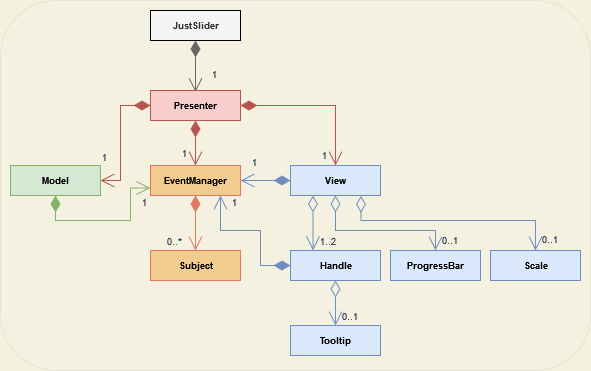

The diagram above was exported from draw.io. Its source (the exported page's mxGraphModel, read from the mxfile embedded in the PNG):
<mxGraphModel dx="790" dy="1633" grid="1" gridSize="10" guides="1" tooltips="1" connect="1" arrows="1" fold="1" page="1" pageScale="1" pageWidth="1920" pageHeight="1200" background="#F4F1DE" math="0" shadow="0">
  <root>
    <mxCell id="0" />
    <mxCell id="1" parent="0" />
    <mxCell id="uLFQmH6nIM7PvVu84BjL-280" value="" style="rounded=1;whiteSpace=wrap;html=1;strokeColor=#666666;fontSize=9;fontColor=#333333;fillColor=#f5f5f5;opacity=10;" parent="1" vertex="1">
      <mxGeometry x="540" y="-300" width="590" height="370" as="geometry" />
    </mxCell>
    <mxCell id="uLFQmH6nIM7PvVu84BjL-164" value="0..1" style="endArrow=open;html=1;endSize=12;startArrow=diamondThin;startSize=14;startFill=0;edgeStyle=orthogonalEdgeStyle;align=left;verticalAlign=bottom;rounded=0;fontSize=9;entryX=0.5;entryY=0;entryDx=0;entryDy=0;exitX=0.5;exitY=1;exitDx=0;exitDy=0;strokeColor=#6c8ebf;fontColor=#393C56;labelBackgroundColor=none;fillColor=#dae8fc;" parent="1" source="gcib-5C_FQjEdc-suqXF-10" target="gcib-5C_FQjEdc-suqXF-28" edge="1">
      <mxGeometry x="0.9708" y="5" relative="1" as="geometry">
        <mxPoint x="918" y="-35" as="sourcePoint" />
        <mxPoint x="1402.9999999999995" y="963.14" as="targetPoint" />
        <Array as="points" />
        <mxPoint as="offset" />
      </mxGeometry>
    </mxCell>
    <mxCell id="uLFQmH6nIM7PvVu84BjL-192" value="0..1" style="endArrow=open;html=1;endSize=12;startArrow=diamondThin;startSize=14;startFill=0;edgeStyle=orthogonalEdgeStyle;align=left;verticalAlign=bottom;rounded=0;fontSize=9;entryX=0.5;entryY=0;entryDx=0;entryDy=0;exitX=0.783;exitY=1.013;exitDx=0;exitDy=0;strokeColor=#6c8ebf;fontColor=#393C56;labelBackgroundColor=none;fillColor=#dae8fc;exitPerimeter=0;" parent="1" source="gcib-5C_FQjEdc-suqXF-8" target="gcib-5C_FQjEdc-suqXF-29" edge="1">
      <mxGeometry x="0.9748" y="5" relative="1" as="geometry">
        <mxPoint x="1515" y="-379.86" as="sourcePoint" />
        <mxPoint x="1735" y="243.13999999999987" as="targetPoint" />
        <mxPoint as="offset" />
        <Array as="points">
          <mxPoint x="900" y="-80" />
          <mxPoint x="1075" y="-80" />
        </Array>
      </mxGeometry>
    </mxCell>
    <mxCell id="uLFQmH6nIM7PvVu84BjL-193" value="1..2" style="endArrow=open;html=1;endSize=12;startArrow=diamondThin;startSize=14;startFill=0;edgeStyle=orthogonalEdgeStyle;align=left;verticalAlign=bottom;rounded=0;fontSize=9;entryX=0.25;entryY=0;entryDx=0;entryDy=0;exitX=0.25;exitY=1;exitDx=0;exitDy=0;strokeColor=#6c8ebf;fontColor=#393C56;labelBackgroundColor=none;fillColor=#dae8fc;" parent="1" source="gcib-5C_FQjEdc-suqXF-8" target="gcib-5C_FQjEdc-suqXF-10" edge="1">
      <mxGeometry x="0.9739" y="5" relative="1" as="geometry">
        <mxPoint x="1535" y="678" as="sourcePoint" />
        <mxPoint x="1730" y="1190" as="targetPoint" />
        <Array as="points">
          <mxPoint x="853" y="-50" />
        </Array>
        <mxPoint as="offset" />
      </mxGeometry>
    </mxCell>
    <mxCell id="uLFQmH6nIM7PvVu84BjL-194" value="0..1" style="endArrow=open;html=1;endSize=12;startArrow=diamondThin;startSize=14;startFill=0;edgeStyle=orthogonalEdgeStyle;align=left;verticalAlign=bottom;rounded=0;fontSize=9;exitX=0.5;exitY=1;exitDx=0;exitDy=0;entryX=0.5;entryY=0;entryDx=0;entryDy=0;strokeColor=#6c8ebf;fontColor=#393C56;labelBackgroundColor=none;fillColor=#dae8fc;" parent="1" source="gcib-5C_FQjEdc-suqXF-8" target="gcib-5C_FQjEdc-suqXF-30" edge="1">
      <mxGeometry x="0.9742" y="5" relative="1" as="geometry">
        <mxPoint x="1285" y="-336.86" as="sourcePoint" />
        <mxPoint x="1089.94" y="243.13999999999987" as="targetPoint" />
        <mxPoint as="offset" />
        <Array as="points">
          <mxPoint x="875" y="-70" />
          <mxPoint x="975" y="-70" />
        </Array>
      </mxGeometry>
    </mxCell>
    <mxCell id="uLFQmH6nIM7PvVu84BjL-210" value="0..*" style="endArrow=open;html=1;endSize=12;startArrow=diamondThin;startSize=14;startFill=1;edgeStyle=orthogonalEdgeStyle;align=left;verticalAlign=bottom;rounded=0;strokeColor=#E07A5F;fontSize=9;fontColor=#393C56;fillColor=#F2CC8F;entryX=0.5;entryY=0;entryDx=0;entryDy=0;labelBackgroundColor=none;exitX=0.5;exitY=1;exitDx=0;exitDy=0;" parent="1" source="gcib-5C_FQjEdc-suqXF-6" target="gcib-5C_FQjEdc-suqXF-7" edge="1">
      <mxGeometry x="0.971" y="-30" relative="1" as="geometry">
        <mxPoint x="690" y="478" as="sourcePoint" />
        <mxPoint x="730" y="660" as="targetPoint" />
        <Array as="points">
          <mxPoint x="735" y="-60" />
          <mxPoint x="735" y="-60" />
        </Array>
        <mxPoint as="offset" />
      </mxGeometry>
    </mxCell>
    <mxCell id="uLFQmH6nIM7PvVu84BjL-211" value="&lt;span style=&quot;&quot;&gt;1&lt;/span&gt;" style="endArrow=open;html=1;endSize=12;startArrow=diamondThin;startSize=14;startFill=1;edgeStyle=orthogonalEdgeStyle;align=left;verticalAlign=bottom;rounded=0;strokeColor=#6c8ebf;fontSize=9;fontColor=#393C56;fillColor=#dae8fc;labelBackgroundColor=none;entryX=1;entryY=0.5;entryDx=0;entryDy=0;" parent="1" target="gcib-5C_FQjEdc-suqXF-6" edge="1">
      <mxGeometry x="0.6" y="-10" relative="1" as="geometry">
        <mxPoint x="830" y="-120" as="sourcePoint" />
        <mxPoint x="779.9099999999999" y="-114.63999999999987" as="targetPoint" />
        <Array as="points" />
        <mxPoint as="offset" />
      </mxGeometry>
    </mxCell>
    <mxCell id="uLFQmH6nIM7PvVu84BjL-212" value="1" style="endArrow=open;html=1;endSize=12;startArrow=diamondThin;startSize=14;startFill=1;edgeStyle=orthogonalEdgeStyle;align=left;verticalAlign=bottom;rounded=0;strokeColor=#6c8ebf;fontSize=9;fontColor=#393C56;fillColor=#dae8fc;labelBackgroundColor=none;exitX=0;exitY=0.5;exitDx=0;exitDy=0;" parent="1" source="gcib-5C_FQjEdc-suqXF-10" target="gcib-5C_FQjEdc-suqXF-6" edge="1">
      <mxGeometry x="0.7857" y="-10" relative="1" as="geometry">
        <mxPoint x="1140" y="1110" as="sourcePoint" />
        <mxPoint x="758" y="-110" as="targetPoint" />
        <Array as="points">
          <mxPoint x="800" y="-35" />
          <mxPoint x="800" y="-70" />
          <mxPoint x="760" y="-70" />
        </Array>
        <mxPoint as="offset" />
      </mxGeometry>
    </mxCell>
    <mxCell id="uLFQmH6nIM7PvVu84BjL-220" value="1" style="endArrow=open;html=1;endSize=12;startArrow=diamondThin;startSize=14;startFill=1;edgeStyle=orthogonalEdgeStyle;align=left;verticalAlign=bottom;rounded=0;strokeColor=#82b366;fontSize=9;fontColor=#393C56;fillColor=#d5e8d4;exitX=0.5;exitY=1;exitDx=0;exitDy=0;labelBackgroundColor=none;entryX=0;entryY=0.75;entryDx=0;entryDy=0;" parent="1" source="gcib-5C_FQjEdc-suqXF-4" edge="1" target="gcib-5C_FQjEdc-suqXF-6">
      <mxGeometry x="0.4426" y="-10" relative="1" as="geometry">
        <mxPoint x="320" y="478" as="sourcePoint" />
        <mxPoint x="760" y="440" as="targetPoint" />
        <Array as="points">
          <mxPoint x="595" y="-80" />
          <mxPoint x="670" y="-80" />
          <mxPoint x="670" y="-112" />
        </Array>
        <mxPoint as="offset" />
      </mxGeometry>
    </mxCell>
    <mxCell id="uLFQmH6nIM7PvVu84BjL-259" value="1" style="endArrow=open;html=1;endSize=12;startArrow=diamondThin;startSize=14;startFill=1;edgeStyle=orthogonalEdgeStyle;align=left;verticalAlign=bottom;rounded=0;strokeColor=#b85450;fontSize=9;fontColor=#393C56;fillColor=#f8cecc;exitX=0.5;exitY=1;exitDx=0;exitDy=0;entryX=0.5;entryY=0;entryDx=0;entryDy=0;labelBackgroundColor=none;" parent="1" source="gcib-5C_FQjEdc-suqXF-3" target="gcib-5C_FQjEdc-suqXF-6" edge="1">
      <mxGeometry x="0.8182" y="-15" relative="1" as="geometry">
        <mxPoint x="690" y="54" as="sourcePoint" />
        <mxPoint x="800" y="440" as="targetPoint" />
        <Array as="points" />
        <mxPoint as="offset" />
      </mxGeometry>
    </mxCell>
    <mxCell id="uLFQmH6nIM7PvVu84BjL-260" value="1" style="endArrow=open;html=1;endSize=12;startArrow=diamondThin;startSize=14;startFill=1;edgeStyle=orthogonalEdgeStyle;align=left;verticalAlign=bottom;rounded=0;fontSize=9;fontColor=#393C56;fillColor=#f8cecc;strokeColor=#b85450;exitX=0;exitY=0.5;exitDx=0;exitDy=0;labelBackgroundColor=none;" parent="1" source="gcib-5C_FQjEdc-suqXF-3" target="gcib-5C_FQjEdc-suqXF-4" edge="1">
      <mxGeometry x="1" y="-15" relative="1" as="geometry">
        <mxPoint x="690" y="40" as="sourcePoint" />
        <mxPoint x="490" y="294" as="targetPoint" />
        <Array as="points">
          <mxPoint x="660" y="-195" />
          <mxPoint x="660" y="-120" />
        </Array>
        <mxPoint as="offset" />
      </mxGeometry>
    </mxCell>
    <mxCell id="uLFQmH6nIM7PvVu84BjL-261" value="1" style="endArrow=open;html=1;endSize=12;startArrow=diamondThin;startSize=14;startFill=1;edgeStyle=orthogonalEdgeStyle;align=left;verticalAlign=bottom;rounded=0;strokeColor=#b85450;fontSize=9;fontColor=#393C56;fillColor=#f8cecc;entryX=0.5;entryY=0;entryDx=0;entryDy=0;exitX=1;exitY=0.5;exitDx=0;exitDy=0;labelBackgroundColor=none;" parent="1" source="gcib-5C_FQjEdc-suqXF-3" target="gcib-5C_FQjEdc-suqXF-8" edge="1">
      <mxGeometry x="0.9797" y="-15" relative="1" as="geometry">
        <mxPoint x="920" y="20" as="sourcePoint" />
        <mxPoint x="1400" y="320" as="targetPoint" />
        <mxPoint as="offset" />
      </mxGeometry>
    </mxCell>
    <mxCell id="uLFQmH6nIM7PvVu84BjL-279" value="1" style="endArrow=open;html=1;endSize=12;startArrow=diamondThin;startSize=14;startFill=1;edgeStyle=orthogonalEdgeStyle;align=left;verticalAlign=bottom;rounded=0;strokeColor=#666666;fontSize=9;fontColor=#393C56;fillColor=#f5f5f5;exitX=0.5;exitY=1;exitDx=0;exitDy=0;labelBackgroundColor=none;entryX=0.501;entryY=0.051;entryDx=0;entryDy=0;entryPerimeter=0;" parent="1" source="gcib-5C_FQjEdc-suqXF-2" edge="1" target="gcib-5C_FQjEdc-suqXF-3">
      <mxGeometry x="0.6252" y="15" relative="1" as="geometry">
        <mxPoint x="740" y="-260" as="sourcePoint" />
        <mxPoint x="730" y="-220" as="targetPoint" />
        <Array as="points">
          <mxPoint x="735" y="-220" />
          <mxPoint x="735" y="-220" />
        </Array>
        <mxPoint as="offset" />
      </mxGeometry>
    </mxCell>
    <mxCell id="gcib-5C_FQjEdc-suqXF-2" value="JustSlider" style="html=1;strokeColor=default;fontSize=9;verticalAlign=middle;fillColor=#f5f5f5;fontColor=#333333;fontStyle=1;startSize=28;" vertex="1" parent="1">
      <mxGeometry x="690" y="-290" width="90" height="30" as="geometry" />
    </mxCell>
    <mxCell id="gcib-5C_FQjEdc-suqXF-3" value="Presenter" style="html=1;strokeColor=#b85450;fontSize=9;verticalAlign=middle;fillColor=#f8cecc;fontStyle=1;startSize=28;" vertex="1" parent="1">
      <mxGeometry x="690" y="-210" width="90" height="30" as="geometry" />
    </mxCell>
    <mxCell id="gcib-5C_FQjEdc-suqXF-4" value="Model" style="html=1;strokeColor=#82b366;fontSize=9;verticalAlign=middle;fillColor=#d5e8d4;fontStyle=1;startSize=28;" vertex="1" parent="1">
      <mxGeometry x="550" y="-135" width="90" height="30" as="geometry" />
    </mxCell>
    <mxCell id="gcib-5C_FQjEdc-suqXF-6" value="EventManager" style="html=1;strokeColor=#E07A5F;fontSize=9;verticalAlign=middle;fillColor=#F2CC8F;fontStyle=1;startSize=28;" vertex="1" parent="1">
      <mxGeometry x="690" y="-135" width="90" height="30" as="geometry" />
    </mxCell>
    <mxCell id="gcib-5C_FQjEdc-suqXF-7" value="&lt;div&gt;Subject&lt;/div&gt;" style="html=1;strokeColor=#E07A5F;fontSize=9;verticalAlign=middle;fillColor=#F2CC8F;fontStyle=1;startSize=28;" vertex="1" parent="1">
      <mxGeometry x="690" y="-50" width="90" height="30" as="geometry" />
    </mxCell>
    <mxCell id="gcib-5C_FQjEdc-suqXF-8" value="View" style="html=1;strokeColor=#6c8ebf;fontSize=9;verticalAlign=middle;fillColor=#dae8fc;fontStyle=1;startSize=28;" vertex="1" parent="1">
      <mxGeometry x="830" y="-135" width="90" height="30" as="geometry" />
    </mxCell>
    <mxCell id="gcib-5C_FQjEdc-suqXF-10" value="Handle" style="html=1;strokeColor=#6c8ebf;fontSize=9;verticalAlign=middle;fillColor=#dae8fc;fontStyle=1;startSize=28;" vertex="1" parent="1">
      <mxGeometry x="830" y="-50" width="90" height="30" as="geometry" />
    </mxCell>
    <mxCell id="gcib-5C_FQjEdc-suqXF-28" value="Tooltip" style="html=1;strokeColor=#6c8ebf;fontSize=9;verticalAlign=middle;fillColor=#dae8fc;fontStyle=1;startSize=28;" vertex="1" parent="1">
      <mxGeometry x="830" y="25" width="90" height="30" as="geometry" />
    </mxCell>
    <mxCell id="gcib-5C_FQjEdc-suqXF-29" value="Scale" style="html=1;strokeColor=#6c8ebf;fontSize=9;verticalAlign=middle;fillColor=#dae8fc;fontStyle=1;startSize=28;" vertex="1" parent="1">
      <mxGeometry x="1030" y="-50" width="90" height="30" as="geometry" />
    </mxCell>
    <mxCell id="gcib-5C_FQjEdc-suqXF-30" value="ProgressBar" style="html=1;strokeColor=#6c8ebf;fontSize=9;verticalAlign=middle;fillColor=#dae8fc;fontStyle=1;startSize=28;" vertex="1" parent="1">
      <mxGeometry x="930" y="-50" width="90" height="30" as="geometry" />
    </mxCell>
  </root>
</mxGraphModel>